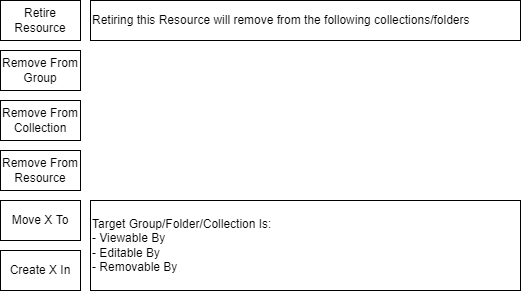

The diagram above was exported from draw.io. Its source (the exported page's mxGraphModel, read from the mxfile embedded in the PNG):
<mxGraphModel dx="782" dy="517" grid="1" gridSize="10" guides="1" tooltips="1" connect="1" arrows="1" fold="1" page="1" pageScale="1" pageWidth="827" pageHeight="1169" math="0" shadow="0">
  <root>
    <mxCell id="0" />
    <mxCell id="1" parent="0" />
    <mxCell id="vK9vt7LKLaYrDjqC06z9-1" value="Move X To" style="rounded=0;whiteSpace=wrap;html=1;" parent="1" vertex="1">
      <mxGeometry x="120" y="310" width="80" height="40" as="geometry" />
    </mxCell>
    <mxCell id="vK9vt7LKLaYrDjqC06z9-2" value="Create X In" style="rounded=0;whiteSpace=wrap;html=1;" parent="1" vertex="1">
      <mxGeometry x="120" y="360" width="80" height="40" as="geometry" />
    </mxCell>
    <mxCell id="vK9vt7LKLaYrDjqC06z9-3" value="Target Group/Folder/Collection Is:&lt;br&gt;- Viewable&amp;nbsp;By&lt;br&gt;- Editable By&lt;br&gt;- Removable By" style="rounded=0;whiteSpace=wrap;html=1;align=left;" parent="1" vertex="1">
      <mxGeometry x="210" y="310" width="430" height="90" as="geometry" />
    </mxCell>
    <mxCell id="vK9vt7LKLaYrDjqC06z9-4" value="Remove From&lt;br&gt;Group" style="rounded=0;whiteSpace=wrap;html=1;" parent="1" vertex="1">
      <mxGeometry x="120" y="160" width="80" height="40" as="geometry" />
    </mxCell>
    <mxCell id="vK9vt7LKLaYrDjqC06z9-5" value="Remove From Collection" style="rounded=0;whiteSpace=wrap;html=1;" parent="1" vertex="1">
      <mxGeometry x="120" y="210" width="80" height="40" as="geometry" />
    </mxCell>
    <mxCell id="vK9vt7LKLaYrDjqC06z9-6" value="Remove From Resource" style="rounded=0;whiteSpace=wrap;html=1;" parent="1" vertex="1">
      <mxGeometry x="120" y="260" width="80" height="40" as="geometry" />
    </mxCell>
    <mxCell id="vK9vt7LKLaYrDjqC06z9-7" value="Retire&lt;br&gt;Resource" style="rounded=0;whiteSpace=wrap;html=1;" parent="1" vertex="1">
      <mxGeometry x="120" y="110" width="80" height="40" as="geometry" />
    </mxCell>
    <mxCell id="vK9vt7LKLaYrDjqC06z9-8" value="Retiring this Resource will remove from the following collections/folders" style="rounded=0;whiteSpace=wrap;html=1;align=left;" parent="1" vertex="1">
      <mxGeometry x="210" y="110" width="430" height="40" as="geometry" />
    </mxCell>
  </root>
</mxGraphModel>